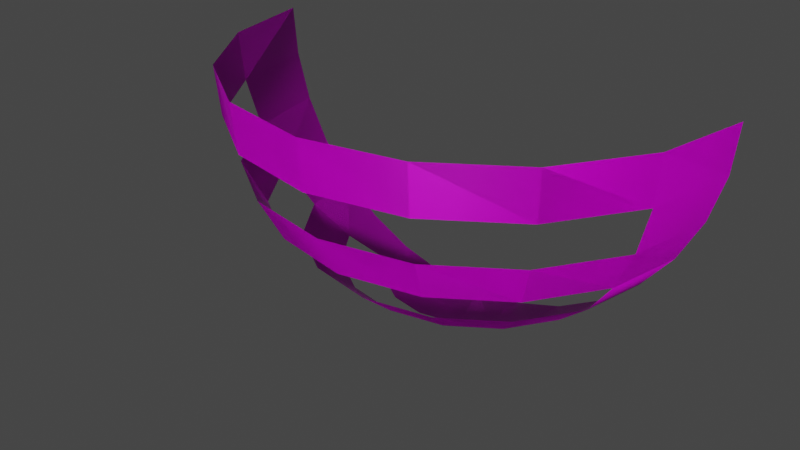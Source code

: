 # Source: TheaterLight.blend  (saved by Blender 2.93.21; exported with 4.5.12 LTS)
import bpy
from mathutils import Matrix  # noqa: F401  (used for matrix-valued properties, if any)

bpy.ops.wm.read_factory_settings(use_empty=True)
scene = bpy.context.scene
scene.name = 'Scene'

# ---- collections
col_collection = bpy.data.collections.new('Collection'); scene.collection.children.link(col_collection)

# ---- images (referenced by path relative to the original .blend; pixels are not part of the script)
import os
ASSET_DIR = os.environ.get("B2B_ASSET_DIR", "")  # directory of the original .blend (textures are referenced by path, not embedded)
HERE = os.path.dirname(os.path.abspath(__file__))  # packed textures are extracted next to this script under _unpacked/

def load_image(name, relpath, width, height, colorspace="sRGB"):
    """Load a texture the original file referenced (path relative to the .blend, or extracted next to this script)."""
    p = next((c for c in (os.path.join(HERE, relpath), os.path.join(ASSET_DIR, relpath)) if relpath and os.path.exists(c)), "")
    if p:
        img = bpy.data.images.load(p, check_existing=True)
        img.name = name
    else:  # same state as the original file: an image datablock whose file is absent (Cycles renders it pink)
        img = bpy.data.images.new(name, width, height)
        img.source = "FILE"
        img.filepath = "//" + (relpath or name)
    img.colorspace_settings.name = colorspace
    return img
img_metal032_4k_roughness_jpg = load_image('Metal032_4K_Roughness.jpg', 'Metal032_4K-JPG/Metal032_4K_Roughness.jpg', 1024, 1024, 'sRGB')
img_metal032_4k_metalness_jpg = load_image('Metal032_4K_Metalness.jpg', 'Metal032_4K-JPG/Metal032_4K_Metalness.jpg', 1024, 1024, 'sRGB')
img_metal032_4k_color_jpg = load_image('Metal032_4K_Color.jpg', 'Metal032_4K-JPG/Metal032_4K_Color.jpg', 1024, 1024, 'sRGB')
img_metal032_4k_normalgl_jpg = load_image('Metal032_4K_NormalGL.jpg', 'Metal032_4K-JPG/Metal032_4K_NormalGL.jpg', 1024, 1024, 'Non-Color')
img_metal032_4k_displacement_jpg = load_image('Metal032_4K_Displacement.jpg', 'Metal032_4K-JPG/Metal032_4K_Displacement.jpg', 1024, 1024, 'sRGB')

# ---- materials (node trees are filled in below, after node groups)
mat_metal032 = bpy.data.materials.new('Metal032')
mat_metal032.use_transparent_shadow = False

# ---- material node trees
mat_metal032.use_nodes = True; mat_metal032.node_tree.nodes.clear()
_N = mat_metal032.node_tree.nodes; _L = mat_metal032.node_tree.links
n0 = _N.new('ShaderNodeBsdfPrincipled'); n0.name = 'Principled BSDF'; n0.location = (10, 300)
n0.distribution = 'GGX'
n0.subsurface_method = 'BURLEY'
n0.inputs[3].default_value = 1.45
n0.inputs[27].default_value = (0.0, 0.0, 0.0, 1.0)
n0.inputs[28].default_value = 1.0
n1 = _N.new('ShaderNodeOutputMaterial'); n1.name = 'Material Output'; n1.location = (300, 300)
n2 = _N.new('ShaderNodeTexImage'); n2.name = 'Image Texture.004'; n2.location = (-349, 77)
n2.hide = True
n2.image = img_metal032_4k_roughness_jpg
n3 = _N.new('ShaderNodeTexImage'); n3.name = 'Image Texture.002'; n3.location = (-325, 172)
n3.hide = True
n3.image = img_metal032_4k_metalness_jpg
n4 = _N.new('ShaderNodeTexImage'); n4.name = 'Image Texture'; n4.location = (-312, 227)
n4.hide = True
n4.image = img_metal032_4k_color_jpg
n5 = _N.new('ShaderNodeTexCoord'); n5.name = 'Texture Coordinate'; n5.location = (-945, -106)
n6 = _N.new('ShaderNodeTexImage'); n6.name = 'Image Texture.003'; n6.location = (-656, -121)
n6.hide = True
n6.image = img_metal032_4k_normalgl_jpg
n7 = _N.new('ShaderNodeMix'); n7.name = 'Mix'; n7.location = (-195, -120)
n7.data_type = 'RGBA'
n7.blend_type = 'ADD'
n7.inputs[0].default_value = 1.0
n8 = _N.new('ShaderNodeTexImage'); n8.name = 'Image Texture.001'; n8.location = (-687, -320)
n8.hide = True
n8.image = img_metal032_4k_displacement_jpg
n9 = _N.new('ShaderNodeNormalMap'); n9.name = 'Normal Map'; n9.location = (-379, -119)
n9.hide = True
n10 = _N.new('ShaderNodeBump'); n10.name = 'Bump'; n10.location = (-394, -270)
n10.hide = True
n10.inputs[0].default_value = 0.03333
n10.inputs[1].default_value = 0.1
n10.inputs[2].default_value = 1.0
_L.new(n0.outputs[0], n1.inputs[0])
_L.new(n2.outputs[0], n0.inputs[2])
_L.new(n3.outputs[0], n0.inputs[1])
_L.new(n4.outputs[0], n0.inputs[0])
_L.new(n5.outputs[2], n6.inputs[0])
_L.new(n5.outputs[2], n8.inputs[0])
_L.new(n5.outputs[2], n2.inputs[0])
_L.new(n5.outputs[2], n3.inputs[0])
_L.new(n5.outputs[2], n4.inputs[0])
_L.new(n6.outputs[0], n9.inputs[1])
_L.new(n9.outputs[0], n7.inputs[6])
_L.new(n10.outputs[0], n7.inputs[7])
_L.new(n7.outputs[2], n0.inputs[5])
_L.new(n8.outputs[0], n10.inputs[3])
n1.is_active_output = True

# ---- world
world_world = bpy.data.worlds.new('World'); scene.world = world_world
world_world.use_nodes = True; world_world.node_tree.nodes.clear()
_N = world_world.node_tree.nodes; _L = world_world.node_tree.links
n0 = _N.new('ShaderNodeOutputWorld'); n0.name = 'World Output'; n0.location = (300, 300)
n1 = _N.new('ShaderNodeBackground'); n1.name = 'Background'; n1.location = (10, 300)
n1.inputs[0].default_value = (0.05088, 0.05088, 0.05088, 1.0)
_L.new(n1.outputs[0], n0.inputs[0])
n0.is_active_output = True
world_world.color = (0.05088, 0.05088, 0.05088)
world_world.use_sun_shadow = False
world_world.sun_shadow_jitter_overblur = 0.0

# ---- meshes
me_theater_light = bpy.data.meshes.new('Theater Light')
me_theater_light.from_pydata([(1.0, -2.451e-07, -4.371e-08), (0.9808, -2.153e-07, -0.1951), (0.9239, -2.153e-07, -0.3827), (0.8315, -1.855e-07, -0.5556), (0.7071, -1.855e-07, -0.7071), (0.5556, -1.259e-07, -0.8315), (0.3827, -1.259e-07, -0.9239), (0.1951, -9.606e-08, -0.9808), (0.9239, -0.3827, -4.371e-08), (0.9061, -0.3753, -0.1951), (0.8536, -0.3536, -0.3827), (0.7682, -0.3182, -0.5556), (0.6533, -0.2706, -0.7071), (0.5133, -0.2126, -0.8315), (0.3536, -0.1464, -0.9239), (0.1802, -0.07466, -0.9808), (0.7071, -0.7071, -4.371e-08), (0.6935, -0.6935, -0.1951), (0.6533, -0.6533, -0.3827), (0.5879, -0.5879, -0.5556), (0.5, -0.5, -0.7071), (0.3928, -0.3928, -0.8315), (0.2706, -0.2706, -0.9239), (0.1379, -0.1379, -0.9808), (0.3827, -0.9239, -4.371e-08), (0.3753, -0.9061, -0.1951), (0.3536, -0.8536, -0.3827), (0.3182, -0.7682, -0.5556), (0.2706, -0.6533, -0.7071), (0.2126, -0.5133, -0.8315), (0.1464, -0.3536, -0.9239), (0.07466, -0.1802, -0.9808), (-2.944e-07, -1.0, -4.371e-08), (-1.156e-07, -0.9808, -0.1951), (-2.646e-07, -0.9239, -0.3827), (-1.156e-07, -0.8315, -0.5556), (-8.575e-08, -0.7071, -0.7071), (-1.156e-07, -0.5556, -0.8315), (-8.575e-08, -0.3827, -0.9239), (-5.595e-08, -0.1951, -0.9808), (0.0, -8.742e-08, -1.0), (-0.3827, -0.9239, -4.371e-08), (-0.3753, -0.9061, -0.1951), (-0.3536, -0.8536, -0.3827), (-0.3182, -0.7682, -0.5556), (-0.2706, -0.6533, -0.7071), (-0.2126, -0.5133, -0.8315), (-0.1464, -0.3536, -0.9239), (-0.07466, -0.1802, -0.9808), (-0.7071, -0.7071, -4.371e-08), (-0.6935, -0.6935, -0.1951), (-0.6533, -0.6533, -0.3827), (-0.5879, -0.5879, -0.5556), (-0.5, -0.5, -0.7071), (-0.3928, -0.3928, -0.8315), (-0.2706, -0.2706, -0.9239), (-0.1379, -0.1379, -0.9808), (-0.9239, -0.3827, -4.371e-08), (-0.9061, -0.3753, -0.1951), (-0.8536, -0.3536, -0.3827), (-0.7682, -0.3182, -0.5556), (-0.6533, -0.2706, -0.7071), (-0.5133, -0.2126, -0.8315), (-0.3536, -0.1464, -0.9239), (-0.1802, -0.07466, -0.9808), (-1.0, 3.51e-07, -4.371e-08), (-0.9808, 1.424e-07, -0.1951), (-0.9239, 2.616e-07, -0.3827), (-0.8315, 1.126e-07, -0.5556), (-0.7071, 8.275e-08, -0.7071), (-0.5556, 1.275e-07, -0.8315), (-0.3827, 6.785e-08, -0.9239), (-0.1951, 7.959e-10, -0.9808), (1.0, -2.451e-07, -4.371e-08), (0.9808, -2.153e-07, -0.1951), (0.9239, -2.153e-07, -0.3827), (0.8315, -1.855e-07, -0.5556), (0.7071, -1.855e-07, -0.7071), (0.5556, -1.259e-07, -0.8315), (0.3827, -1.259e-07, -0.9239), (0.1951, -9.606e-08, -0.9808), (0.9239, -0.3827, -4.371e-08), (0.9061, -0.3753, -0.1951), (0.8536, -0.3536, -0.3827), (0.7682, -0.3182, -0.5556), (0.6533, -0.2706, -0.7071), (0.5133, -0.2126, -0.8315), (0.3536, -0.1464, -0.9239), (0.1802, -0.07466, -0.9808), (0.7071, -0.7071, -4.371e-08), (0.6935, -0.6935, -0.1951), (0.6533, -0.6533, -0.3827), (0.5879, -0.5879, -0.5556), (0.5, -0.5, -0.7071), (0.3928, -0.3928, -0.8315), (0.2706, -0.2706, -0.9239), (0.1379, -0.1379, -0.9808), (0.3827, -0.9239, -4.371e-08), (0.3753, -0.9061, -0.1951), (0.3536, -0.8536, -0.3827), (0.3182, -0.7682, -0.5556), (0.2706, -0.6533, -0.7071), (0.2126, -0.5133, -0.8315), (0.1464, -0.3536, -0.9239), (0.07466, -0.1802, -0.9808), (-2.944e-07, -1.0, -4.371e-08), (-1.156e-07, -0.9808, -0.1951), (-2.646e-07, -0.9239, -0.3827), (-1.156e-07, -0.8315, -0.5556), (-8.575e-08, -0.7071, -0.7071), (-1.156e-07, -0.5556, -0.8315), (-8.575e-08, -0.3827, -0.9239), (-5.595e-08, -0.1951, -0.9808), (0.0, -8.742e-08, -1.0), (-0.3827, -0.9239, -4.371e-08), (-0.3753, -0.9061, -0.1951), (-0.3536, -0.8536, -0.3827), (-0.3182, -0.7682, -0.5556), (-0.2706, -0.6533, -0.7071), (-0.2126, -0.5133, -0.8315), (-0.1464, -0.3536, -0.9239), (-0.07466, -0.1802, -0.9808), (-0.7071, -0.7071, -4.371e-08), (-0.6935, -0.6935, -0.1951), (-0.6533, -0.6533, -0.3827), (-0.5879, -0.5879, -0.5556), (-0.5, -0.5, -0.7071), (-0.3928, -0.3928, -0.8315), (-0.2706, -0.2706, -0.9239), (-0.1379, -0.1379, -0.9808), (-0.9239, -0.3827, -4.371e-08), (-0.9061, -0.3753, -0.1951), (-0.8536, -0.3536, -0.3827), (-0.7682, -0.3182, -0.5556), (-0.6533, -0.2706, -0.7071), (-0.5133, -0.2126, -0.8315), (-0.3536, -0.1464, -0.9239), (-0.1802, -0.07466, -0.9808), (-1.0, 3.51e-07, -4.371e-08), (-0.9808, 1.424e-07, -0.1951), (-0.9239, 2.616e-07, -0.3827), (-0.8315, 1.126e-07, -0.5556), (-0.7071, 8.275e-08, -0.7071), (-0.5556, 1.275e-07, -0.8315), (-0.3827, 6.785e-08, -0.9239), (-0.1951, 7.959e-10, -0.9808)], [], [(3, 11, 10, 2), (4, 12, 11, 3), (5, 13, 12, 4), (6, 14, 13, 5), (7, 15, 14, 6), (40, 15, 7), (1, 9, 8, 0), (2, 10, 9, 1), (15, 23, 22, 14), (40, 23, 15), (9, 17, 16, 8), (11, 19, 18, 10), (13, 21, 20, 12), (21, 29, 28, 20), (23, 31, 30, 22), (40, 31, 23), (17, 25, 24, 16), (19, 27, 26, 18), (40, 39, 31), (25, 33, 32, 24), (27, 35, 34, 26), (29, 37, 36, 28), (31, 39, 38, 30), (37, 46, 45, 36), (39, 48, 47, 38), (40, 48, 39), (33, 42, 41, 32), (35, 44, 43, 34), (40, 56, 48), (42, 50, 49, 41), (44, 52, 51, 43), (46, 54, 53, 45), (48, 56, 55, 47), (54, 62, 61, 53), (56, 64, 63, 55), (40, 64, 56), (50, 58, 57, 49), (52, 60, 59, 51), (59, 67, 66, 58), (60, 68, 67, 59), (61, 69, 68, 60), (62, 70, 69, 61), (63, 71, 70, 62), (64, 72, 71, 63), (40, 72, 64), (58, 66, 65, 57), (76, 75, 83, 84), (77, 76, 84, 85), (78, 77, 85, 86), (79, 78, 86, 87), (80, 79, 87, 88), (113, 80, 88), (74, 73, 81, 82), (75, 74, 82, 83), (88, 87, 95, 96), (113, 88, 96), (82, 81, 89, 90), (84, 83, 91, 92), (86, 85, 93, 94), (94, 93, 101, 102), (96, 95, 103, 104), (113, 96, 104), (90, 89, 97, 98), (92, 91, 99, 100), (113, 104, 112), (98, 97, 105, 106), (100, 99, 107, 108), (102, 101, 109, 110), (104, 103, 111, 112), (110, 109, 118, 119), (112, 111, 120, 121), (113, 112, 121), (106, 105, 114, 115), (108, 107, 116, 117), (113, 121, 129), (115, 114, 122, 123), (117, 116, 124, 125), (119, 118, 126, 127), (121, 120, 128, 129), (127, 126, 134, 135), (129, 128, 136, 137), (113, 129, 137), (123, 122, 130, 131), (125, 124, 132, 133), (132, 131, 139, 140), (133, 132, 140, 141), (134, 133, 141, 142), (135, 134, 142, 143), (136, 135, 143, 144), (137, 136, 144, 145), (113, 137, 145), (131, 130, 138, 139)])
me_theater_light.polygons.foreach_set('use_smooth', [True] * 92)
_uv = me_theater_light.uv_layers.new(name='UVMap')
_uv.uv.foreach_set('vector', [0.06458, 0.8118, 0.1629, 0.7496, 0.2066, 0.7999, 0.1008, 0.8773, 0.03579, 0.7432, 0.123, 0.6978, 0.1629, 0.7496, 0.06458, 0.8118, 0.01527, 0.6721, 0.08715, 0.6429, 0.123, 0.6978, 0.03579, 0.7432, 0.003607, 0.5992, 0.05497, 0.5844, 0.08715, 0.6429, 0.01527, 0.6721, 0.001408, 0.5264, 0.02847, 0.5216, 0.05497, 0.5844, 0.003607, 0.5992, 0.006335, 0.4544, 0.02847, 0.5216, 0.001408, 0.5264, 0.1433, 0.9394, 0.2536, 0.8492, 0.3053, 0.9004, 0.1911, 0.9986, 0.1008, 0.8773, 0.2066, 0.7999, 0.2536, 0.8492, 0.1433, 0.9394, 0.02847, 0.5216, 0.05101, 0.5078, 0.09557, 0.5553, 0.05497, 0.5844, 0.006335, 0.4544, 0.05101, 0.5078, 0.02847, 0.5216, 0.2536, 0.8492, 0.3395, 0.7484, 0.3984, 0.7872, 0.3053, 0.9004, 0.1629, 0.7496, 0.2353, 0.6748, 0.286, 0.7109, 0.2066, 0.7999, 0.08715, 0.6429, 0.1411, 0.598, 0.1876, 0.6372, 0.123, 0.6978, 0.1411, 0.598, 0.1774, 0.5425, 0.2308, 0.566, 0.1876, 0.6372, 0.05101, 0.5078, 0.06676, 0.4876, 0.1232, 0.5167, 0.09557, 0.5553, 0.006335, 0.4544, 0.06676, 0.4876, 0.05101, 0.5078, 0.3395, 0.7484, 0.3995, 0.6346, 0.4645, 0.6588, 0.3984, 0.7872, 0.2353, 0.6748, 0.2844, 0.5891, 0.3404, 0.6111, 0.286, 0.7109, 0.006335, 0.4544, 0.07443, 0.4635, 0.06676, 0.4876, 0.3995, 0.6346, 0.4304, 0.512, 0.4985, 0.52, 0.4645, 0.6588, 0.2844, 0.5891, 0.3094, 0.4963, 0.3681, 0.5034, 0.3404, 0.6111, 0.1774, 0.5425, 0.1955, 0.4806, 0.2524, 0.4882, 0.2308, 0.566, 0.06676, 0.4876, 0.07443, 0.4635, 0.1369, 0.4724, 0.1232, 0.5167, 0.1955, 0.4806, 0.1949, 0.4162, 0.2523, 0.4079, 0.2524, 0.4882, 0.07443, 0.4635, 0.0734, 0.4383, 0.1361, 0.426, 0.1369, 0.4724, 0.006335, 0.4544, 0.0734, 0.4383, 0.07443, 0.4635, 0.4304, 0.512, 0.4309, 0.3865, 0.4985, 0.3785, 0.4985, 0.52, 0.3094, 0.4963, 0.3097, 0.4005, 0.3686, 0.3931, 0.3681, 0.5034, 0.006335, 0.4544, 0.06358, 0.4145, 0.0734, 0.4383, 0.4309, 0.3865, 0.4025, 0.2644, 0.4663, 0.242, 0.4985, 0.3785, 0.3097, 0.4005, 0.2861, 0.3063, 0.3427, 0.2849, 0.3686, 0.3931, 0.1949, 0.4162, 0.1758, 0.3532, 0.2308, 0.3287, 0.2523, 0.4079, 0.0734, 0.4383, 0.06358, 0.4145, 0.1203, 0.3812, 0.1361, 0.426, 0.1758, 0.3532, 0.1374, 0.2949, 0.1874, 0.2537, 0.2308, 0.3287, 0.06358, 0.4145, 0.04547, 0.3951, 0.08965, 0.3417, 0.1203, 0.3812, 0.006335, 0.4544, 0.04547, 0.3951, 0.06358, 0.4145, 0.4025, 0.2644, 0.3488, 0.1493, 0.4076, 0.1162, 0.4663, 0.242, 0.2861, 0.3063, 0.2391, 0.2166, 0.2925, 0.1823, 0.3427, 0.2849, 0.2925, 0.1823, 0.22, 0.08329, 0.2754, 0.04035, 0.3488, 0.1493, 0.2391, 0.2166, 0.1679, 0.1313, 0.22, 0.08329, 0.2925, 0.1823, 0.1874, 0.2537, 0.1202, 0.1852, 0.1679, 0.1313, 0.2391, 0.2166, 0.1374, 0.2949, 0.07832, 0.2455, 0.1202, 0.1852, 0.1874, 0.2537, 0.08965, 0.3417, 0.04429, 0.312, 0.07832, 0.2455, 0.1374, 0.2949, 0.04547, 0.3951, 0.02029, 0.3828, 0.04429, 0.312, 0.08965, 0.3417, 0.006335, 0.4544, 0.02029, 0.3828, 0.04547, 0.3951, 0.3488, 0.1493, 0.2754, 0.04035, 0.3323, 0.001408, 0.4076, 0.1162, 0.5644, 0.1882, 0.6006, 0.1227, 0.7064, 0.2001, 0.6628, 0.2504, 0.5357, 0.2568, 0.5644, 0.1882, 0.6628, 0.2504, 0.6229, 0.3022, 0.5151, 0.3279, 0.5357, 0.2568, 0.6229, 0.3022, 0.587, 0.3571, 0.5035, 0.4008, 0.5151, 0.3279, 0.587, 0.3571, 0.5548, 0.4156, 0.5013, 0.4736, 0.5035, 0.4008, 0.5548, 0.4156, 0.5283, 0.4784, 0.5062, 0.5456, 0.5013, 0.4736, 0.5283, 0.4784, 0.6432, 0.06056, 0.6909, 0.001408, 0.8052, 0.09965, 0.7535, 0.1508, 0.6006, 0.1227, 0.6432, 0.06056, 0.7535, 0.1508, 0.7064, 0.2001, 0.5283, 0.4784, 0.5548, 0.4156, 0.5954, 0.4447, 0.5509, 0.4922, 0.5062, 0.5456, 0.5283, 0.4784, 0.5509, 0.4922, 0.7535, 0.1508, 0.8052, 0.09965, 0.8983, 0.2128, 0.8394, 0.2516, 0.6628, 0.2504, 0.7064, 0.2001, 0.7859, 0.2891, 0.7352, 0.3252, 0.587, 0.3571, 0.6229, 0.3022, 0.6875, 0.3628, 0.6409, 0.402, 0.6409, 0.402, 0.6875, 0.3628, 0.7306, 0.434, 0.6772, 0.4575, 0.5509, 0.4922, 0.5954, 0.4447, 0.623, 0.4833, 0.5666, 0.5124, 0.5062, 0.5456, 0.5509, 0.4922, 0.5666, 0.5124, 0.8394, 0.2516, 0.8983, 0.2128, 0.9643, 0.3412, 0.8994, 0.3654, 0.7352, 0.3252, 0.7859, 0.2891, 0.8402, 0.3889, 0.7843, 0.4109, 0.5062, 0.5456, 0.5666, 0.5124, 0.5743, 0.5365, 0.8994, 0.3654, 0.9643, 0.3412, 0.9983, 0.48, 0.9303, 0.488, 0.7843, 0.4109, 0.8402, 0.3889, 0.868, 0.4965, 0.8092, 0.5037, 0.6772, 0.4575, 0.7306, 0.434, 0.7523, 0.5118, 0.6954, 0.5194, 0.5666, 0.5124, 0.623, 0.4833, 0.6367, 0.5276, 0.5743, 0.5365, 0.6954, 0.5194, 0.7523, 0.5118, 0.7522, 0.5921, 0.6948, 0.5838, 0.5743, 0.5365, 0.6367, 0.5276, 0.636, 0.574, 0.5733, 0.5617, 0.5062, 0.5456, 0.5743, 0.5365, 0.5733, 0.5617, 0.9303, 0.488, 0.9983, 0.48, 0.9983, 0.6215, 0.9308, 0.6135, 0.8092, 0.5037, 0.868, 0.4965, 0.8685, 0.6069, 0.8096, 0.5995, 0.5062, 0.5456, 0.5733, 0.5617, 0.5635, 0.5855, 0.9308, 0.6135, 0.9983, 0.6215, 0.9662, 0.758, 0.9024, 0.7356, 0.8096, 0.5995, 0.8685, 0.6069, 0.8426, 0.7151, 0.7859, 0.6937, 0.6948, 0.5838, 0.7522, 0.5921, 0.7307, 0.6713, 0.6757, 0.6468, 0.5733, 0.5617, 0.636, 0.574, 0.6201, 0.6188, 0.5635, 0.5855, 0.6757, 0.6468, 0.7307, 0.6713, 0.6872, 0.7463, 0.6373, 0.7051, 0.5635, 0.5855, 0.6201, 0.6188, 0.5895, 0.6583, 0.5453, 0.6049, 0.5062, 0.5456, 0.5635, 0.5855, 0.5453, 0.6049, 0.9024, 0.7356, 0.9662, 0.758, 0.9075, 0.8838, 0.8487, 0.8507, 0.7859, 0.6937, 0.8426, 0.7151, 0.7924, 0.8177, 0.7389, 0.7834, 0.7924, 0.8177, 0.8487, 0.8507, 0.7752, 0.9596, 0.7199, 0.9167, 0.7389, 0.7834, 0.7924, 0.8177, 0.7199, 0.9167, 0.6678, 0.8687, 0.6872, 0.7463, 0.7389, 0.7834, 0.6678, 0.8687, 0.6201, 0.8148, 0.6373, 0.7051, 0.6872, 0.7463, 0.6201, 0.8148, 0.5782, 0.7545, 0.5895, 0.6583, 0.6373, 0.7051, 0.5782, 0.7545, 0.5442, 0.688, 0.5453, 0.6049, 0.5895, 0.6583, 0.5442, 0.688, 0.5202, 0.6172, 0.5062, 0.5456, 0.5453, 0.6049, 0.5202, 0.6172, 0.8487, 0.8507, 0.9075, 0.8838, 0.8322, 0.9986, 0.7752, 0.9596])
me_theater_light.materials.append(mat_metal032)
me_theater_light.use_remesh_fix_poles = True
me_theater_light.use_remesh_preserve_attributes = False
me_theater_light.update()

# ---- objects
ob_theater_light = bpy.data.objects.new('Theater Light', me_theater_light)

# ---- transforms, parenting, visibility, modifiers, constraints
ob_theater_light.location = (0.0, 0.0, 0.0)

# ---- collection membership
col_collection.objects.link(ob_theater_light)

# ---- scene / render settings (as saved in the file)
scene.frame_start = 1; scene.frame_end = 250; scene.frame_set(1)
scene.render.engine = 'BLENDER_EEVEE_NEXT'
scene.cycles.use_denoising = False
scene.cycles.samples = 128
scene.cycles.sampling_pattern = 'TABULATED_SOBOL'
scene.cycles.use_adaptive_sampling = False
scene.cycles.use_light_tree = False
scene.view_settings.view_transform = 'Filmic'
bpy.context.view_layer.update()

# ---- added for rendering (the .blend has no active camera and no usable light): camera, sun
cam_auto = bpy.data.cameras.new('AutoCamera')
cam_auto.lens = 50.0
cam_auto.sensor_width = 36.0
cam_auto.clip_end = 1000.0
ob_auto_camera = bpy.data.objects.new('AutoCamera', cam_auto)
scene.collection.objects.link(ob_auto_camera)
ob_auto_camera.location = (2.26633, -3.21959, 1.31306)
ob_auto_camera.rotation_euler = (1.09748, -7.21219e-08, 0.694738)
scene.camera = ob_auto_camera
light_auto_sun = bpy.data.lights.new('AutoSun', 'SUN')
light_auto_sun.energy = 3.0
light_auto_sun.angle = 0.0523599
ob_auto_sun = bpy.data.objects.new('AutoSun', light_auto_sun)
scene.collection.objects.link(ob_auto_sun)
ob_auto_sun.rotation_euler = (0.872665, 0.174533, 0.523599)
bpy.context.view_layer.update()

